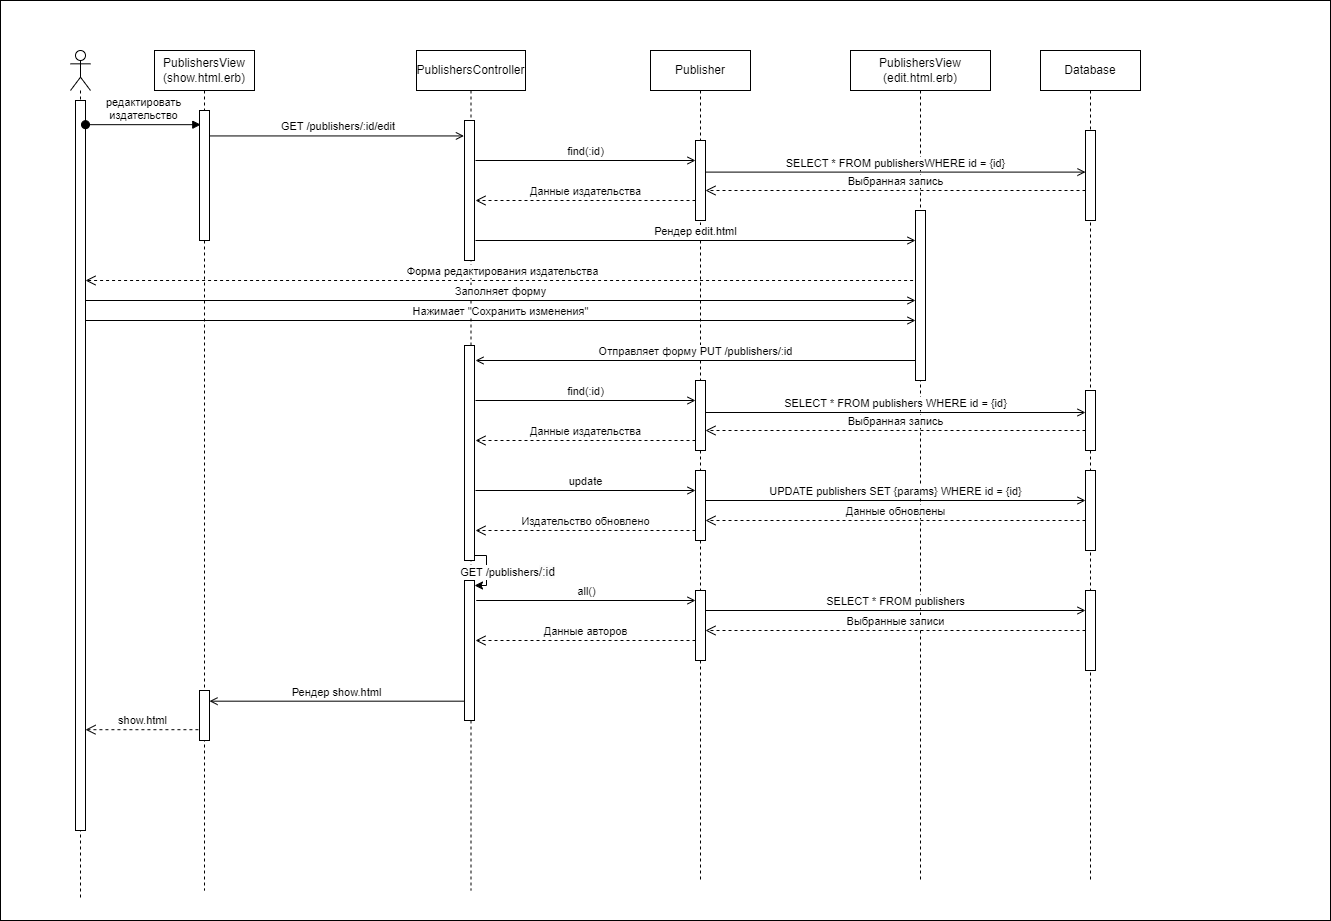

The diagram above was exported from draw.io. Its source (the exported page's mxGraphModel, read from the mxfile embedded in the PNG):
<mxGraphModel dx="1050" dy="629" grid="1" gridSize="10" guides="1" tooltips="1" connect="1" arrows="1" fold="1" page="1" pageScale="1" pageWidth="1169" pageHeight="827" math="0" shadow="0">
  <root>
    <mxCell id="0" />
    <mxCell id="1" parent="0" />
    <mxCell id="FO9e08fXzWjIu7EOENhK-1" value="" style="rounded=0;whiteSpace=wrap;html=1;" parent="1" vertex="1">
      <mxGeometry x="830" width="1330" height="920" as="geometry" />
    </mxCell>
    <mxCell id="6YeeUOrvCjJqzvCeWtGg-1" value="" style="shape=umlLifeline;perimeter=lifelinePerimeter;whiteSpace=wrap;html=1;container=1;dropTarget=0;collapsible=0;recursiveResize=0;outlineConnect=0;portConstraint=eastwest;newEdgeStyle={&quot;curved&quot;:0,&quot;rounded&quot;:0};participant=umlActor;" parent="1" vertex="1">
      <mxGeometry x="900" y="50" width="20" height="850" as="geometry" />
    </mxCell>
    <mxCell id="6YeeUOrvCjJqzvCeWtGg-2" value="" style="html=1;points=[[0,0,0,0,5],[0,1,0,0,-5],[1,0,0,0,5],[1,1,0,0,-5]];perimeter=orthogonalPerimeter;outlineConnect=0;targetShapes=umlLifeline;portConstraint=eastwest;newEdgeStyle={&quot;curved&quot;:0,&quot;rounded&quot;:0};" parent="6YeeUOrvCjJqzvCeWtGg-1" vertex="1">
      <mxGeometry x="5" y="50" width="10" height="730" as="geometry" />
    </mxCell>
    <mxCell id="6YeeUOrvCjJqzvCeWtGg-3" value="редактировать&lt;div&gt;издательство&lt;/div&gt;" style="html=1;verticalAlign=bottom;startArrow=oval;startFill=1;endArrow=block;startSize=8;curved=0;rounded=0;entryX=0.13;entryY=0.109;entryDx=0;entryDy=0;entryPerimeter=0;" parent="1" source="6YeeUOrvCjJqzvCeWtGg-2" target="6YeeUOrvCjJqzvCeWtGg-5" edge="1">
      <mxGeometry width="60" relative="1" as="geometry">
        <mxPoint x="920" y="130" as="sourcePoint" />
        <mxPoint x="1034" y="130" as="targetPoint" />
      </mxGeometry>
    </mxCell>
    <mxCell id="6YeeUOrvCjJqzvCeWtGg-4" value="PublishersView (show.html.erb)" style="shape=umlLifeline;perimeter=lifelinePerimeter;whiteSpace=wrap;html=1;container=1;dropTarget=0;collapsible=0;recursiveResize=0;outlineConnect=0;portConstraint=eastwest;newEdgeStyle={&quot;curved&quot;:0,&quot;rounded&quot;:0};" parent="1" vertex="1">
      <mxGeometry x="984" y="50" width="100" height="840" as="geometry" />
    </mxCell>
    <mxCell id="6YeeUOrvCjJqzvCeWtGg-5" value="" style="html=1;points=[[0,0,0,0,5],[0,1,0,0,-5],[1,0,0,0,5],[1,1,0,0,-5]];perimeter=orthogonalPerimeter;outlineConnect=0;targetShapes=umlLifeline;portConstraint=eastwest;newEdgeStyle={&quot;curved&quot;:0,&quot;rounded&quot;:0};" parent="6YeeUOrvCjJqzvCeWtGg-4" vertex="1">
      <mxGeometry x="45" y="60" width="10" height="130" as="geometry" />
    </mxCell>
    <mxCell id="CV-HvGSn2kQj88PpmKc3-3" value="" style="html=1;points=[[0,0,0,0,5],[0,1,0,0,-5],[1,0,0,0,5],[1,1,0,0,-5]];perimeter=orthogonalPerimeter;outlineConnect=0;targetShapes=umlLifeline;portConstraint=eastwest;newEdgeStyle={&quot;curved&quot;:0,&quot;rounded&quot;:0};" parent="6YeeUOrvCjJqzvCeWtGg-4" vertex="1">
      <mxGeometry x="45" y="640" width="10" height="50" as="geometry" />
    </mxCell>
    <mxCell id="6YeeUOrvCjJqzvCeWtGg-7" value="&amp;nbsp;GET /publishers/:id/edit" style="html=1;verticalAlign=bottom;endArrow=open;curved=0;rounded=0;endFill=0;entryX=-0.157;entryY=0.159;entryDx=0;entryDy=0;entryPerimeter=0;" parent="1" source="6YeeUOrvCjJqzvCeWtGg-5" edge="1">
      <mxGeometry relative="1" as="geometry">
        <mxPoint x="1038.9999999999998" y="130" as="sourcePoint" />
        <mxPoint x="1293.43" y="135.44000000000005" as="targetPoint" />
      </mxGeometry>
    </mxCell>
    <mxCell id="6YeeUOrvCjJqzvCeWtGg-8" value="PublishersController" style="shape=umlLifeline;perimeter=lifelinePerimeter;whiteSpace=wrap;html=1;container=1;dropTarget=0;collapsible=0;recursiveResize=0;outlineConnect=0;portConstraint=eastwest;newEdgeStyle={&quot;curved&quot;:0,&quot;rounded&quot;:0};" parent="1" vertex="1">
      <mxGeometry x="1246" y="50" width="109" height="840" as="geometry" />
    </mxCell>
    <mxCell id="6YeeUOrvCjJqzvCeWtGg-9" value="" style="html=1;points=[[0,0,0,0,5],[0,1,0,0,-5],[1,0,0,0,5],[1,1,0,0,-5]];perimeter=orthogonalPerimeter;outlineConnect=0;targetShapes=umlLifeline;portConstraint=eastwest;newEdgeStyle={&quot;curved&quot;:0,&quot;rounded&quot;:0};" parent="6YeeUOrvCjJqzvCeWtGg-8" vertex="1">
      <mxGeometry x="48" y="70" width="10" height="140" as="geometry" />
    </mxCell>
    <mxCell id="6YeeUOrvCjJqzvCeWtGg-10" value="" style="html=1;points=[[0,0,0,0,5],[0,1,0,0,-5],[1,0,0,0,5],[1,1,0,0,-5]];perimeter=orthogonalPerimeter;outlineConnect=0;targetShapes=umlLifeline;portConstraint=eastwest;newEdgeStyle={&quot;curved&quot;:0,&quot;rounded&quot;:0};" parent="6YeeUOrvCjJqzvCeWtGg-8" vertex="1">
      <mxGeometry x="48" y="295" width="10" height="215" as="geometry" />
    </mxCell>
    <mxCell id="6YeeUOrvCjJqzvCeWtGg-11" value="" style="html=1;points=[[0,0,0,0,5],[0,1,0,0,-5],[1,0,0,0,5],[1,1,0,0,-5]];perimeter=orthogonalPerimeter;outlineConnect=0;targetShapes=umlLifeline;portConstraint=eastwest;newEdgeStyle={&quot;curved&quot;:0,&quot;rounded&quot;:0};" parent="6YeeUOrvCjJqzvCeWtGg-8" vertex="1">
      <mxGeometry x="48" y="530" width="10" height="140" as="geometry" />
    </mxCell>
    <mxCell id="6YeeUOrvCjJqzvCeWtGg-12" style="edgeStyle=orthogonalEdgeStyle;rounded=0;orthogonalLoop=1;jettySize=auto;html=1;curved=0;exitX=1;exitY=1;exitDx=0;exitDy=-5;exitPerimeter=0;entryX=1;entryY=0;entryDx=0;entryDy=5;entryPerimeter=0;" parent="6YeeUOrvCjJqzvCeWtGg-8" source="6YeeUOrvCjJqzvCeWtGg-10" target="6YeeUOrvCjJqzvCeWtGg-11" edge="1">
      <mxGeometry relative="1" as="geometry">
        <Array as="points">
          <mxPoint x="70" y="505" />
          <mxPoint x="70" y="535" />
        </Array>
      </mxGeometry>
    </mxCell>
    <mxCell id="6YeeUOrvCjJqzvCeWtGg-13" value="GET /publishers&lt;span style=&quot;font-size: 12px; text-wrap: wrap; background-color: rgb(251, 251, 251);&quot;&gt;/:id&lt;/span&gt;" style="edgeLabel;html=1;align=center;verticalAlign=middle;resizable=0;points=[];" parent="6YeeUOrvCjJqzvCeWtGg-12" vertex="1" connectable="0">
      <mxGeometry x="0.0228" y="-1" relative="1" as="geometry">
        <mxPoint x="21" as="offset" />
      </mxGeometry>
    </mxCell>
    <mxCell id="6YeeUOrvCjJqzvCeWtGg-14" value="Publisher" style="shape=umlLifeline;perimeter=lifelinePerimeter;whiteSpace=wrap;html=1;container=1;dropTarget=0;collapsible=0;recursiveResize=0;outlineConnect=0;portConstraint=eastwest;newEdgeStyle={&quot;curved&quot;:0,&quot;rounded&quot;:0};" parent="1" vertex="1">
      <mxGeometry x="1480" y="50" width="100" height="830" as="geometry" />
    </mxCell>
    <mxCell id="6YeeUOrvCjJqzvCeWtGg-15" value="" style="html=1;points=[[0,0,0,0,5],[0,1,0,0,-5],[1,0,0,0,5],[1,1,0,0,-5]];perimeter=orthogonalPerimeter;outlineConnect=0;targetShapes=umlLifeline;portConstraint=eastwest;newEdgeStyle={&quot;curved&quot;:0,&quot;rounded&quot;:0};" parent="6YeeUOrvCjJqzvCeWtGg-14" vertex="1">
      <mxGeometry x="45" y="90" width="10" height="80" as="geometry" />
    </mxCell>
    <mxCell id="6YeeUOrvCjJqzvCeWtGg-16" value="" style="html=1;points=[[0,0,0,0,5],[0,1,0,0,-5],[1,0,0,0,5],[1,1,0,0,-5]];perimeter=orthogonalPerimeter;outlineConnect=0;targetShapes=umlLifeline;portConstraint=eastwest;newEdgeStyle={&quot;curved&quot;:0,&quot;rounded&quot;:0};" parent="6YeeUOrvCjJqzvCeWtGg-14" vertex="1">
      <mxGeometry x="45" y="420" width="10" height="70" as="geometry" />
    </mxCell>
    <mxCell id="6YeeUOrvCjJqzvCeWtGg-17" value="" style="html=1;points=[[0,0,0,0,5],[0,1,0,0,-5],[1,0,0,0,5],[1,1,0,0,-5]];perimeter=orthogonalPerimeter;outlineConnect=0;targetShapes=umlLifeline;portConstraint=eastwest;newEdgeStyle={&quot;curved&quot;:0,&quot;rounded&quot;:0};" parent="6YeeUOrvCjJqzvCeWtGg-14" vertex="1">
      <mxGeometry x="45" y="540" width="10" height="70" as="geometry" />
    </mxCell>
    <mxCell id="6YeeUOrvCjJqzvCeWtGg-18" value="Форма редактирования издательства" style="html=1;verticalAlign=bottom;endArrow=open;dashed=1;endSize=8;curved=0;rounded=0;exitX=-0.141;exitY=0.724;exitDx=0;exitDy=0;exitPerimeter=0;" parent="1" target="6YeeUOrvCjJqzvCeWtGg-2" edge="1">
      <mxGeometry relative="1" as="geometry">
        <mxPoint x="1748.5900000000001" y="280" as="sourcePoint" />
        <mxPoint x="920" y="280" as="targetPoint" />
      </mxGeometry>
    </mxCell>
    <mxCell id="6YeeUOrvCjJqzvCeWtGg-19" value="PublishersView (edit.html.erb)" style="shape=umlLifeline;perimeter=lifelinePerimeter;whiteSpace=wrap;html=1;container=1;dropTarget=0;collapsible=0;recursiveResize=0;outlineConnect=0;portConstraint=eastwest;newEdgeStyle={&quot;curved&quot;:0,&quot;rounded&quot;:0};" parent="1" vertex="1">
      <mxGeometry x="1680" y="50" width="140" height="830" as="geometry" />
    </mxCell>
    <mxCell id="6YeeUOrvCjJqzvCeWtGg-20" value="" style="html=1;points=[[0,0,0,0,5],[0,1,0,0,-5],[1,0,0,0,5],[1,1,0,0,-5]];perimeter=orthogonalPerimeter;outlineConnect=0;targetShapes=umlLifeline;portConstraint=eastwest;newEdgeStyle={&quot;curved&quot;:0,&quot;rounded&quot;:0};" parent="6YeeUOrvCjJqzvCeWtGg-19" vertex="1">
      <mxGeometry x="65" y="160" width="10" height="170" as="geometry" />
    </mxCell>
    <mxCell id="6YeeUOrvCjJqzvCeWtGg-21" value="find(:id)" style="html=1;verticalAlign=bottom;endArrow=open;curved=0;rounded=0;endFill=0;" parent="1" edge="1">
      <mxGeometry relative="1" as="geometry">
        <mxPoint x="1305" y="160" as="sourcePoint" />
        <mxPoint x="1525" y="160" as="targetPoint" />
      </mxGeometry>
    </mxCell>
    <mxCell id="6YeeUOrvCjJqzvCeWtGg-22" value="Данные издательства" style="html=1;verticalAlign=bottom;endArrow=open;dashed=1;endSize=8;curved=0;rounded=0;" parent="1" edge="1">
      <mxGeometry relative="1" as="geometry">
        <mxPoint x="1525" y="200" as="sourcePoint" />
        <mxPoint x="1305" y="200" as="targetPoint" />
      </mxGeometry>
    </mxCell>
    <mxCell id="6YeeUOrvCjJqzvCeWtGg-23" value="Рендер edit.html" style="html=1;verticalAlign=bottom;endArrow=open;curved=0;rounded=0;endFill=0;" parent="1" edge="1">
      <mxGeometry relative="1" as="geometry">
        <mxPoint x="1305" y="240" as="sourcePoint" />
        <mxPoint x="1745" y="240" as="targetPoint" />
      </mxGeometry>
    </mxCell>
    <mxCell id="6YeeUOrvCjJqzvCeWtGg-24" value="Database" style="shape=umlLifeline;perimeter=lifelinePerimeter;whiteSpace=wrap;html=1;container=1;dropTarget=0;collapsible=0;recursiveResize=0;outlineConnect=0;portConstraint=eastwest;newEdgeStyle={&quot;curved&quot;:0,&quot;rounded&quot;:0};" parent="1" vertex="1">
      <mxGeometry x="1870" y="50" width="100" height="830" as="geometry" />
    </mxCell>
    <mxCell id="6YeeUOrvCjJqzvCeWtGg-25" value="" style="html=1;points=[[0,0,0,0,5],[0,1,0,0,-5],[1,0,0,0,5],[1,1,0,0,-5]];perimeter=orthogonalPerimeter;outlineConnect=0;targetShapes=umlLifeline;portConstraint=eastwest;newEdgeStyle={&quot;curved&quot;:0,&quot;rounded&quot;:0};" parent="6YeeUOrvCjJqzvCeWtGg-24" vertex="1">
      <mxGeometry x="45" y="420" width="10" height="80" as="geometry" />
    </mxCell>
    <mxCell id="6YeeUOrvCjJqzvCeWtGg-26" value="" style="html=1;points=[[0,0,0,0,5],[0,1,0,0,-5],[1,0,0,0,5],[1,1,0,0,-5]];perimeter=orthogonalPerimeter;outlineConnect=0;targetShapes=umlLifeline;portConstraint=eastwest;newEdgeStyle={&quot;curved&quot;:0,&quot;rounded&quot;:0};" parent="6YeeUOrvCjJqzvCeWtGg-24" vertex="1">
      <mxGeometry x="45" y="80" width="10" height="90" as="geometry" />
    </mxCell>
    <mxCell id="6YeeUOrvCjJqzvCeWtGg-27" value="" style="html=1;points=[[0,0,0,0,5],[0,1,0,0,-5],[1,0,0,0,5],[1,1,0,0,-5]];perimeter=orthogonalPerimeter;outlineConnect=0;targetShapes=umlLifeline;portConstraint=eastwest;newEdgeStyle={&quot;curved&quot;:0,&quot;rounded&quot;:0};" parent="6YeeUOrvCjJqzvCeWtGg-24" vertex="1">
      <mxGeometry x="45" y="540" width="10" height="80" as="geometry" />
    </mxCell>
    <mxCell id="6YeeUOrvCjJqzvCeWtGg-46" value="" style="html=1;points=[[0,0,0,0,5],[0,1,0,0,-5],[1,0,0,0,5],[1,1,0,0,-5]];perimeter=orthogonalPerimeter;outlineConnect=0;targetShapes=umlLifeline;portConstraint=eastwest;newEdgeStyle={&quot;curved&quot;:0,&quot;rounded&quot;:0};" parent="6YeeUOrvCjJqzvCeWtGg-24" vertex="1">
      <mxGeometry x="45" y="340" width="10" height="60" as="geometry" />
    </mxCell>
    <mxCell id="6YeeUOrvCjJqzvCeWtGg-28" value="Заполняет форму" style="html=1;verticalAlign=bottom;endArrow=open;curved=0;rounded=0;endFill=0;" parent="1" edge="1">
      <mxGeometry relative="1" as="geometry">
        <mxPoint x="915" y="300" as="sourcePoint" />
        <mxPoint x="1745" y="300" as="targetPoint" />
      </mxGeometry>
    </mxCell>
    <mxCell id="6YeeUOrvCjJqzvCeWtGg-29" value="Отправляет форму PUT /publishers/:id" style="html=1;verticalAlign=bottom;endArrow=open;curved=0;rounded=0;endFill=0;" parent="1" edge="1">
      <mxGeometry relative="1" as="geometry">
        <mxPoint x="1745" y="360" as="sourcePoint" />
        <mxPoint x="1305" y="360" as="targetPoint" />
      </mxGeometry>
    </mxCell>
    <mxCell id="6YeeUOrvCjJqzvCeWtGg-30" value="" style="html=1;points=[[0,0,0,0,5],[0,1,0,0,-5],[1,0,0,0,5],[1,1,0,0,-5]];perimeter=orthogonalPerimeter;outlineConnect=0;targetShapes=umlLifeline;portConstraint=eastwest;newEdgeStyle={&quot;curved&quot;:0,&quot;rounded&quot;:0};" parent="1" vertex="1">
      <mxGeometry x="1525" y="380" width="10" height="70" as="geometry" />
    </mxCell>
    <mxCell id="6YeeUOrvCjJqzvCeWtGg-31" value="find(:id)" style="html=1;verticalAlign=bottom;endArrow=open;curved=0;rounded=0;endFill=0;" parent="1" edge="1">
      <mxGeometry relative="1" as="geometry">
        <mxPoint x="1305" y="400" as="sourcePoint" />
        <mxPoint x="1525" y="400" as="targetPoint" />
      </mxGeometry>
    </mxCell>
    <mxCell id="6YeeUOrvCjJqzvCeWtGg-32" value="Данные издательства" style="html=1;verticalAlign=bottom;endArrow=open;dashed=1;endSize=8;curved=0;rounded=0;" parent="1" edge="1">
      <mxGeometry relative="1" as="geometry">
        <mxPoint x="1525" y="440" as="sourcePoint" />
        <mxPoint x="1305" y="440" as="targetPoint" />
      </mxGeometry>
    </mxCell>
    <mxCell id="6YeeUOrvCjJqzvCeWtGg-33" value="update" style="html=1;verticalAlign=bottom;endArrow=open;curved=0;rounded=0;endFill=0;" parent="1" edge="1">
      <mxGeometry relative="1" as="geometry">
        <mxPoint x="1305" y="490" as="sourcePoint" />
        <mxPoint x="1525" y="490" as="targetPoint" />
      </mxGeometry>
    </mxCell>
    <mxCell id="6YeeUOrvCjJqzvCeWtGg-34" value="UPDATE publishers&amp;nbsp;SET {params} WHERE id = {id}" style="html=1;verticalAlign=bottom;endArrow=open;curved=0;rounded=0;endFill=0;exitX=1;exitY=0.469;exitDx=0;exitDy=0;exitPerimeter=0;" parent="1" edge="1">
      <mxGeometry relative="1" as="geometry">
        <mxPoint x="1535" y="499.99999999999994" as="sourcePoint" />
        <mxPoint x="1915" y="499.99999999999994" as="targetPoint" />
      </mxGeometry>
    </mxCell>
    <mxCell id="6YeeUOrvCjJqzvCeWtGg-35" value="Данные обновлены" style="html=1;verticalAlign=bottom;endArrow=open;dashed=1;endSize=8;curved=0;rounded=0;" parent="1" edge="1">
      <mxGeometry relative="1" as="geometry">
        <mxPoint x="1915" y="520.0000000000002" as="sourcePoint" />
        <mxPoint x="1535" y="520.0000000000002" as="targetPoint" />
      </mxGeometry>
    </mxCell>
    <mxCell id="6YeeUOrvCjJqzvCeWtGg-36" value="Издательство обновлено" style="html=1;verticalAlign=bottom;endArrow=open;dashed=1;endSize=8;curved=0;rounded=0;" parent="1" edge="1">
      <mxGeometry relative="1" as="geometry">
        <mxPoint x="1525" y="530" as="sourcePoint" />
        <mxPoint x="1305" y="530" as="targetPoint" />
      </mxGeometry>
    </mxCell>
    <mxCell id="6YeeUOrvCjJqzvCeWtGg-38" value="all()" style="html=1;verticalAlign=bottom;endArrow=open;curved=0;rounded=0;endFill=0;exitX=1.073;exitY=0.305;exitDx=0;exitDy=0;exitPerimeter=0;" parent="1" edge="1">
      <mxGeometry relative="1" as="geometry">
        <mxPoint x="1305.7300000000002" y="600" as="sourcePoint" />
        <mxPoint x="1525" y="600" as="targetPoint" />
      </mxGeometry>
    </mxCell>
    <mxCell id="6YeeUOrvCjJqzvCeWtGg-39" value="SELECT * FROM publishersWHERE id = {id}" style="html=1;verticalAlign=bottom;endArrow=open;curved=0;rounded=0;endFill=0;exitX=1.032;exitY=0.395;exitDx=0;exitDy=0;exitPerimeter=0;" parent="1" source="6YeeUOrvCjJqzvCeWtGg-15" target="6YeeUOrvCjJqzvCeWtGg-26" edge="1">
      <mxGeometry relative="1" as="geometry">
        <mxPoint x="1560" y="160" as="sourcePoint" />
        <mxPoint x="1780" y="160" as="targetPoint" />
      </mxGeometry>
    </mxCell>
    <mxCell id="6YeeUOrvCjJqzvCeWtGg-40" value="Выбранная запись" style="html=1;verticalAlign=bottom;endArrow=open;dashed=1;endSize=8;curved=0;rounded=0;" parent="1" source="6YeeUOrvCjJqzvCeWtGg-26" edge="1">
      <mxGeometry relative="1" as="geometry">
        <mxPoint x="1755" y="190" as="sourcePoint" />
        <mxPoint x="1535" y="190" as="targetPoint" />
      </mxGeometry>
    </mxCell>
    <mxCell id="6YeeUOrvCjJqzvCeWtGg-41" value="SELECT * FROM &lt;font style=&quot;font-size: 11px;&quot;&gt;publishers&lt;/font&gt;" style="html=1;verticalAlign=bottom;endArrow=open;curved=0;rounded=0;endFill=0;exitX=1.032;exitY=0.395;exitDx=0;exitDy=0;exitPerimeter=0;" parent="1" edge="1">
      <mxGeometry relative="1" as="geometry">
        <mxPoint x="1535" y="610" as="sourcePoint" />
        <mxPoint x="1915" y="610" as="targetPoint" />
      </mxGeometry>
    </mxCell>
    <mxCell id="6YeeUOrvCjJqzvCeWtGg-42" value="Выбранные записи" style="html=1;verticalAlign=bottom;endArrow=open;dashed=1;endSize=8;curved=0;rounded=0;" parent="1" edge="1">
      <mxGeometry relative="1" as="geometry">
        <mxPoint x="1915" y="630" as="sourcePoint" />
        <mxPoint x="1535" y="630" as="targetPoint" />
      </mxGeometry>
    </mxCell>
    <mxCell id="6YeeUOrvCjJqzvCeWtGg-43" value="Данные авторов" style="html=1;verticalAlign=bottom;endArrow=open;dashed=1;endSize=8;curved=0;rounded=0;" parent="1" edge="1">
      <mxGeometry relative="1" as="geometry">
        <mxPoint x="1525" y="640" as="sourcePoint" />
        <mxPoint x="1305" y="640" as="targetPoint" />
      </mxGeometry>
    </mxCell>
    <mxCell id="6YeeUOrvCjJqzvCeWtGg-44" value="show.html" style="html=1;verticalAlign=bottom;endArrow=open;dashed=1;endSize=8;curved=0;rounded=0;exitX=-0.108;exitY=0.784;exitDx=0;exitDy=0;exitPerimeter=0;" parent="1" source="CV-HvGSn2kQj88PpmKc3-3" target="6YeeUOrvCjJqzvCeWtGg-2" edge="1">
      <mxGeometry relative="1" as="geometry">
        <mxPoint x="1990" y="760" as="sourcePoint" />
        <mxPoint x="920" y="729" as="targetPoint" />
      </mxGeometry>
    </mxCell>
    <mxCell id="6YeeUOrvCjJqzvCeWtGg-45" value="Нажимает &quot;Сохранить изменения&quot;" style="html=1;verticalAlign=bottom;endArrow=open;curved=0;rounded=0;endFill=0;" parent="1" edge="1">
      <mxGeometry relative="1" as="geometry">
        <mxPoint x="915" y="320" as="sourcePoint" />
        <mxPoint x="1745" y="320" as="targetPoint" />
      </mxGeometry>
    </mxCell>
    <mxCell id="6YeeUOrvCjJqzvCeWtGg-47" value="SELECT * FROM publishers&amp;nbsp;WHERE id = {id}" style="html=1;verticalAlign=bottom;endArrow=open;curved=0;rounded=0;endFill=0;exitX=1.032;exitY=0.395;exitDx=0;exitDy=0;exitPerimeter=0;" parent="1" edge="1">
      <mxGeometry relative="1" as="geometry">
        <mxPoint x="1535" y="412" as="sourcePoint" />
        <mxPoint x="1915" y="412" as="targetPoint" />
      </mxGeometry>
    </mxCell>
    <mxCell id="6YeeUOrvCjJqzvCeWtGg-48" value="Выбранная запись" style="html=1;verticalAlign=bottom;endArrow=open;dashed=1;endSize=8;curved=0;rounded=0;" parent="1" edge="1">
      <mxGeometry relative="1" as="geometry">
        <mxPoint x="1915" y="430" as="sourcePoint" />
        <mxPoint x="1535" y="430" as="targetPoint" />
      </mxGeometry>
    </mxCell>
    <mxCell id="CV-HvGSn2kQj88PpmKc3-4" value="Рендер show.html" style="html=1;verticalAlign=bottom;endArrow=open;curved=0;rounded=0;endFill=0;exitX=0.044;exitY=0.862;exitDx=0;exitDy=0;exitPerimeter=0;" parent="1" source="6YeeUOrvCjJqzvCeWtGg-11" target="CV-HvGSn2kQj88PpmKc3-3" edge="1">
      <mxGeometry relative="1" as="geometry">
        <mxPoint x="1310" y="700" as="sourcePoint" />
        <mxPoint x="2050" y="700" as="targetPoint" />
      </mxGeometry>
    </mxCell>
  </root>
</mxGraphModel>